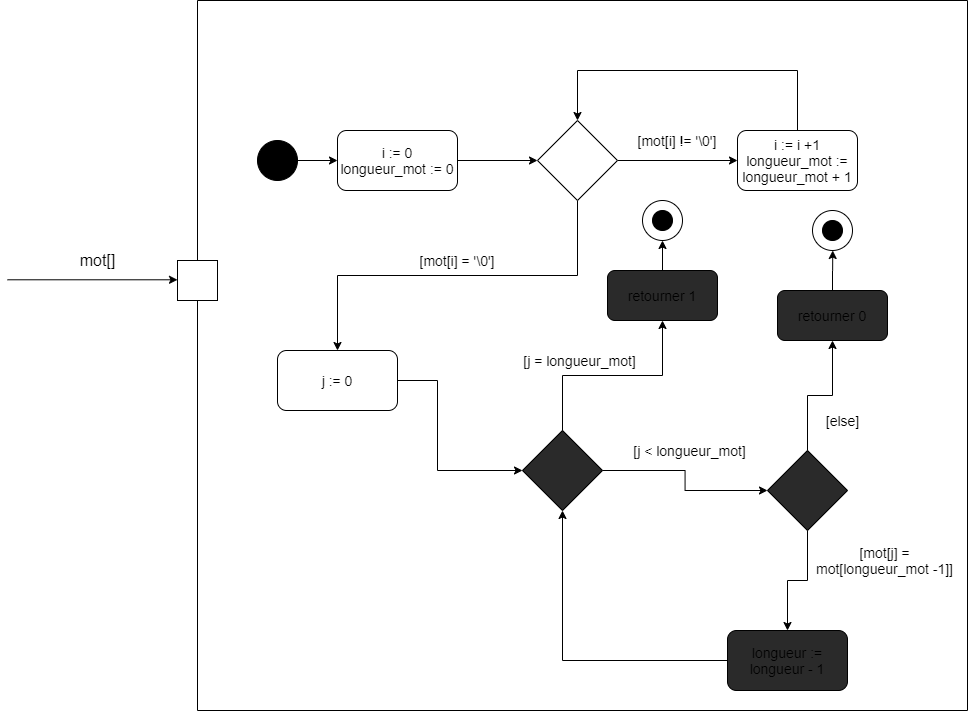

The diagram above was exported from draw.io. Its source (the exported page's mxGraphModel, read from the mxfile embedded in the PNG):
<mxGraphModel dx="1813" dy="881" grid="1" gridSize="10" guides="1" tooltips="1" connect="1" arrows="1" fold="1" page="1" pageScale="1" pageWidth="850" pageHeight="1100" background="#ffffff" math="0" shadow="0">
  <root>
    <mxCell id="0" />
    <mxCell id="1" parent="0" />
    <mxCell id="9" style="edgeStyle=orthogonalEdgeStyle;rounded=0;orthogonalLoop=1;jettySize=auto;html=1;exitX=1;exitY=0.5;exitDx=0;exitDy=0;entryX=0;entryY=0.5;entryDx=0;entryDy=0;" parent="1" source="2" target="5" edge="1">
      <mxGeometry relative="1" as="geometry">
        <mxPoint x="120" y="300" as="targetPoint" />
      </mxGeometry>
    </mxCell>
    <mxCell id="2" value="" style="ellipse;whiteSpace=wrap;html=1;aspect=fixed;fillColor=#000000;" parent="1" vertex="1">
      <mxGeometry x="80" y="280" width="40" height="40" as="geometry" />
    </mxCell>
    <mxCell id="4" value="" style="rounded=1;whiteSpace=wrap;html=1;" parent="1" vertex="1">
      <mxGeometry x="160" y="270" width="120" height="60" as="geometry" />
    </mxCell>
    <mxCell id="8" style="edgeStyle=orthogonalEdgeStyle;rounded=0;orthogonalLoop=1;jettySize=auto;html=1;exitX=1;exitY=0.5;exitDx=0;exitDy=0;" parent="1" source="5" edge="1">
      <mxGeometry relative="1" as="geometry">
        <mxPoint x="360" y="300" as="targetPoint" />
      </mxGeometry>
    </mxCell>
    <mxCell id="5" value="&lt;font style=&quot;font-size: 14px&quot;&gt;i := 0&lt;br&gt;longueur_mot := 0&lt;/font&gt;" style="text;html=1;strokeColor=none;fillColor=none;align=center;verticalAlign=middle;whiteSpace=wrap;rounded=0;" parent="1" vertex="1">
      <mxGeometry x="160" y="270" width="120" height="60" as="geometry" />
    </mxCell>
    <mxCell id="11" style="edgeStyle=orthogonalEdgeStyle;rounded=0;orthogonalLoop=1;jettySize=auto;html=1;exitX=1;exitY=0.5;exitDx=0;exitDy=0;" parent="1" source="10" edge="1">
      <mxGeometry relative="1" as="geometry">
        <mxPoint x="560" y="300" as="targetPoint" />
      </mxGeometry>
    </mxCell>
    <mxCell id="12" style="edgeStyle=orthogonalEdgeStyle;rounded=0;orthogonalLoop=1;jettySize=auto;html=1;exitX=0.5;exitY=1;exitDx=0;exitDy=0;entryX=0.5;entryY=0;entryDx=0;entryDy=0;" parent="1" source="10" target="21" edge="1">
      <mxGeometry relative="1" as="geometry">
        <mxPoint x="400" y="420" as="targetPoint" />
      </mxGeometry>
    </mxCell>
    <mxCell id="10" value="" style="rhombus;whiteSpace=wrap;html=1;" parent="1" vertex="1">
      <mxGeometry x="360" y="260" width="80" height="80" as="geometry" />
    </mxCell>
    <mxCell id="13" value="&lt;font style=&quot;font-size: 14px&quot;&gt;[mot[i] != '\0']&lt;/font&gt;" style="text;html=1;strokeColor=none;fillColor=none;align=center;verticalAlign=middle;whiteSpace=wrap;rounded=0;" parent="1" vertex="1">
      <mxGeometry x="440" y="270" width="120" height="20" as="geometry" />
    </mxCell>
    <mxCell id="14" value="&lt;font style=&quot;font-size: 14px&quot;&gt;[mot[i] = '\0']&lt;/font&gt;" style="text;html=1;strokeColor=none;fillColor=none;align=center;verticalAlign=middle;whiteSpace=wrap;rounded=0;" parent="1" vertex="1">
      <mxGeometry x="220" y="390" width="120" height="20" as="geometry" />
    </mxCell>
    <mxCell id="18" value="" style="rounded=1;whiteSpace=wrap;html=1;" parent="1" vertex="1">
      <mxGeometry x="560" y="270" width="120" height="60" as="geometry" />
    </mxCell>
    <mxCell id="20" style="edgeStyle=orthogonalEdgeStyle;rounded=0;orthogonalLoop=1;jettySize=auto;html=1;exitX=0.5;exitY=0;exitDx=0;exitDy=0;entryX=0.5;entryY=0;entryDx=0;entryDy=0;" parent="1" source="19" target="10" edge="1">
      <mxGeometry relative="1" as="geometry">
        <mxPoint x="400" y="210" as="targetPoint" />
        <Array as="points">
          <mxPoint x="620" y="210" />
          <mxPoint x="400" y="210" />
        </Array>
      </mxGeometry>
    </mxCell>
    <mxCell id="19" value="&lt;font style=&quot;font-size: 14px&quot;&gt;i := i +1&lt;br&gt;longueur_mot := longueur_mot + 1&lt;/font&gt;" style="text;html=1;strokeColor=none;fillColor=none;align=center;verticalAlign=middle;whiteSpace=wrap;rounded=0;" parent="1" vertex="1">
      <mxGeometry x="560" y="270" width="120" height="60" as="geometry" />
    </mxCell>
    <mxCell id="26" style="edgeStyle=orthogonalEdgeStyle;rounded=0;orthogonalLoop=1;jettySize=auto;html=1;exitX=1;exitY=0.5;exitDx=0;exitDy=0;entryX=0;entryY=0.5;entryDx=0;entryDy=0;" parent="1" source="21" target="27" edge="1">
      <mxGeometry relative="1" as="geometry">
        <mxPoint x="260" y="600" as="targetPoint" />
        <Array as="points">
          <mxPoint x="260" y="520" />
          <mxPoint x="260" y="610" />
        </Array>
      </mxGeometry>
    </mxCell>
    <mxCell id="21" value="" style="rounded=1;whiteSpace=wrap;html=1;" parent="1" vertex="1">
      <mxGeometry x="100" y="490" width="120" height="60" as="geometry" />
    </mxCell>
    <mxCell id="23" style="edgeStyle=orthogonalEdgeStyle;rounded=0;orthogonalLoop=1;jettySize=auto;html=1;exitX=0.5;exitY=1;exitDx=0;exitDy=0;entryX=0.5;entryY=1;entryDx=0;entryDy=0;" parent="1" source="22" target="22" edge="1">
      <mxGeometry relative="1" as="geometry">
        <mxPoint x="399.9411764705883" y="560" as="targetPoint" />
      </mxGeometry>
    </mxCell>
    <mxCell id="24" style="edgeStyle=orthogonalEdgeStyle;rounded=0;orthogonalLoop=1;jettySize=auto;html=1;exitX=1;exitY=0.5;exitDx=0;exitDy=0;entryX=1;entryY=0.5;entryDx=0;entryDy=0;" parent="1" source="22" target="22" edge="1">
      <mxGeometry relative="1" as="geometry">
        <mxPoint x="560" y="450.47058823529414" as="targetPoint" />
      </mxGeometry>
    </mxCell>
    <mxCell id="25" style="edgeStyle=orthogonalEdgeStyle;rounded=0;orthogonalLoop=1;jettySize=auto;html=1;exitX=1;exitY=0.5;exitDx=0;exitDy=0;entryX=1;entryY=0.5;entryDx=0;entryDy=0;" parent="1" source="22" target="22" edge="1">
      <mxGeometry relative="1" as="geometry">
        <mxPoint x="520" y="450.47058823529414" as="targetPoint" />
      </mxGeometry>
    </mxCell>
    <mxCell id="22" value="&lt;font style=&quot;font-size: 14px&quot;&gt;j := 0&lt;br&gt;&lt;/font&gt;" style="text;html=1;strokeColor=none;fillColor=none;align=center;verticalAlign=middle;whiteSpace=wrap;rounded=0;" parent="1" vertex="1">
      <mxGeometry x="100" y="490" width="120" height="60" as="geometry" />
    </mxCell>
    <mxCell id="30" style="edgeStyle=orthogonalEdgeStyle;rounded=0;orthogonalLoop=1;jettySize=auto;html=1;exitX=0.5;exitY=0;exitDx=0;exitDy=0;entryX=0.5;entryY=1;entryDx=0;entryDy=0;" parent="1" source="27" target="31" edge="1">
      <mxGeometry relative="1" as="geometry">
        <mxPoint x="490" y="460" as="targetPoint" />
      </mxGeometry>
    </mxCell>
    <mxCell id="38" style="edgeStyle=orthogonalEdgeStyle;rounded=0;orthogonalLoop=1;jettySize=auto;html=1;exitX=1;exitY=0.5;exitDx=0;exitDy=0;" parent="1" source="27" edge="1">
      <mxGeometry relative="1" as="geometry">
        <mxPoint x="590" y="630" as="targetPoint" />
      </mxGeometry>
    </mxCell>
    <mxCell id="27" value="" style="rhombus;whiteSpace=wrap;html=1;fillColor=#2A2A2A;" parent="1" vertex="1">
      <mxGeometry x="345" y="570" width="80" height="80" as="geometry" />
    </mxCell>
    <mxCell id="31" value="" style="rounded=1;whiteSpace=wrap;html=1;fillColor=#2A2A2A;" parent="1" vertex="1">
      <mxGeometry x="430" y="410" width="110" height="50" as="geometry" />
    </mxCell>
    <mxCell id="33" style="edgeStyle=orthogonalEdgeStyle;rounded=0;orthogonalLoop=1;jettySize=auto;html=1;exitX=0.5;exitY=0;exitDx=0;exitDy=0;" parent="1" source="32" target="34" edge="1">
      <mxGeometry relative="1" as="geometry">
        <mxPoint x="484.6470588235295" y="370" as="targetPoint" />
      </mxGeometry>
    </mxCell>
    <mxCell id="32" value="&lt;span style=&quot;font-size: 14px&quot;&gt;retourner 1&lt;/span&gt;" style="text;html=1;strokeColor=none;fillColor=none;align=center;verticalAlign=middle;whiteSpace=wrap;rounded=0;" parent="1" vertex="1">
      <mxGeometry x="430" y="410" width="110" height="50" as="geometry" />
    </mxCell>
    <mxCell id="34" value="" style="ellipse;whiteSpace=wrap;html=1;aspect=fixed;" parent="1" vertex="1">
      <mxGeometry x="465" y="340" width="40" height="40" as="geometry" />
    </mxCell>
    <mxCell id="35" value="" style="ellipse;whiteSpace=wrap;html=1;aspect=fixed;fillColor=#000000;" parent="1" vertex="1">
      <mxGeometry x="475" y="350" width="20" height="20" as="geometry" />
    </mxCell>
    <mxCell id="37" value="&lt;font style=&quot;font-size: 14px&quot;&gt;[j = longueur_mot]&lt;br&gt;&lt;/font&gt;" style="text;html=1;strokeColor=none;fillColor=none;align=center;verticalAlign=middle;whiteSpace=wrap;rounded=0;" parent="1" vertex="1">
      <mxGeometry x="330" y="470" width="145" height="60" as="geometry" />
    </mxCell>
    <mxCell id="40" style="edgeStyle=orthogonalEdgeStyle;rounded=0;orthogonalLoop=1;jettySize=auto;html=1;exitX=0.5;exitY=0;exitDx=0;exitDy=0;entryX=0.5;entryY=1;entryDx=0;entryDy=0;" parent="1" source="39" target="42" edge="1">
      <mxGeometry relative="1" as="geometry">
        <mxPoint x="640" y="490" as="targetPoint" />
      </mxGeometry>
    </mxCell>
    <mxCell id="51" style="edgeStyle=orthogonalEdgeStyle;rounded=0;orthogonalLoop=1;jettySize=auto;html=1;exitX=0.5;exitY=1;exitDx=0;exitDy=0;" parent="1" source="39" edge="1">
      <mxGeometry relative="1" as="geometry">
        <mxPoint x="610" y="770" as="targetPoint" />
      </mxGeometry>
    </mxCell>
    <mxCell id="39" value="" style="rhombus;whiteSpace=wrap;html=1;fillColor=#2A2A2A;" parent="1" vertex="1">
      <mxGeometry x="590" y="590" width="80" height="80" as="geometry" />
    </mxCell>
    <mxCell id="42" value="" style="rounded=1;whiteSpace=wrap;html=1;fillColor=#2A2A2A;" parent="1" vertex="1">
      <mxGeometry x="600" y="430" width="110" height="50" as="geometry" />
    </mxCell>
    <mxCell id="44" style="edgeStyle=orthogonalEdgeStyle;rounded=0;orthogonalLoop=1;jettySize=auto;html=1;exitX=0.5;exitY=0;exitDx=0;exitDy=0;" parent="1" source="43" edge="1">
      <mxGeometry relative="1" as="geometry">
        <mxPoint x="655.2352941176471" y="390" as="targetPoint" />
      </mxGeometry>
    </mxCell>
    <mxCell id="43" value="&lt;span style=&quot;font-size: 14px&quot;&gt;retourner 0&lt;br&gt;&lt;/span&gt;" style="text;html=1;strokeColor=none;fillColor=none;align=center;verticalAlign=middle;whiteSpace=wrap;rounded=0;" parent="1" vertex="1">
      <mxGeometry x="600" y="430" width="110" height="50" as="geometry" />
    </mxCell>
    <mxCell id="46" value="" style="ellipse;whiteSpace=wrap;html=1;aspect=fixed;" parent="1" vertex="1">
      <mxGeometry x="635" y="350" width="40" height="40" as="geometry" />
    </mxCell>
    <mxCell id="48" value="" style="ellipse;whiteSpace=wrap;html=1;aspect=fixed;fillColor=#000000;" parent="1" vertex="1">
      <mxGeometry x="645" y="360" width="20" height="20" as="geometry" />
    </mxCell>
    <mxCell id="49" value="&lt;font style=&quot;font-size: 14px&quot;&gt;[j &amp;lt; longueur_mot]&lt;br&gt;&lt;/font&gt;" style="text;html=1;strokeColor=none;fillColor=none;align=center;verticalAlign=middle;whiteSpace=wrap;rounded=0;" parent="1" vertex="1">
      <mxGeometry x="440" y="560" width="145" height="60" as="geometry" />
    </mxCell>
    <mxCell id="52" value="&lt;font style=&quot;font-size: 14px&quot;&gt;[mot[j] = mot[longueur_mot -1]]&lt;br&gt;&lt;/font&gt;" style="text;html=1;strokeColor=none;fillColor=none;align=center;verticalAlign=middle;whiteSpace=wrap;rounded=0;" parent="1" vertex="1">
      <mxGeometry x="630" y="670" width="155" height="60" as="geometry" />
    </mxCell>
    <mxCell id="53" value="" style="rounded=1;whiteSpace=wrap;html=1;fillColor=#2A2A2A;" parent="1" vertex="1">
      <mxGeometry x="550" y="770" width="120" height="60" as="geometry" />
    </mxCell>
    <mxCell id="55" style="edgeStyle=orthogonalEdgeStyle;rounded=0;orthogonalLoop=1;jettySize=auto;html=1;exitX=0;exitY=0.5;exitDx=0;exitDy=0;entryX=0.5;entryY=1;entryDx=0;entryDy=0;" parent="1" source="54" target="27" edge="1">
      <mxGeometry relative="1" as="geometry" />
    </mxCell>
    <mxCell id="54" value="&lt;font style=&quot;font-size: 14px&quot;&gt;longueur := longueur - 1&lt;br&gt;&lt;/font&gt;" style="text;html=1;strokeColor=none;fillColor=none;align=center;verticalAlign=middle;whiteSpace=wrap;rounded=0;" parent="1" vertex="1">
      <mxGeometry x="550" y="770" width="120" height="60" as="geometry" />
    </mxCell>
    <mxCell id="56" value="&lt;font style=&quot;font-size: 14px&quot;&gt;[else]&lt;/font&gt;" style="text;html=1;align=center;verticalAlign=middle;resizable=0;points=[];autosize=1;" parent="1" vertex="1">
      <mxGeometry x="640" y="550" width="50" height="20" as="geometry" />
    </mxCell>
    <mxCell id="59" style="edgeStyle=orthogonalEdgeStyle;rounded=0;orthogonalLoop=1;jettySize=auto;html=1;exitX=0.5;exitY=0;exitDx=0;exitDy=0;entryX=0.5;entryY=1;entryDx=0;entryDy=0;endArrow=none;endFill=0;" edge="1" parent="1" source="57" target="57">
      <mxGeometry relative="1" as="geometry">
        <mxPoint x="20" y="850" as="targetPoint" />
        <Array as="points">
          <mxPoint x="20" y="140" />
          <mxPoint x="790" y="140" />
          <mxPoint x="790" y="850" />
          <mxPoint x="20" y="850" />
        </Array>
      </mxGeometry>
    </mxCell>
    <mxCell id="57" value="" style="rounded=0;whiteSpace=wrap;html=1;" vertex="1" parent="1">
      <mxGeometry y="400" width="40" height="40" as="geometry" />
    </mxCell>
    <mxCell id="60" value="" style="endArrow=classic;html=1;" edge="1" parent="1">
      <mxGeometry width="50" height="50" relative="1" as="geometry">
        <mxPoint x="-170" y="419.29" as="sourcePoint" />
        <mxPoint y="419.29" as="targetPoint" />
      </mxGeometry>
    </mxCell>
    <mxCell id="61" value="&lt;font style=&quot;font-size: 16px&quot;&gt;mot[]&lt;/font&gt;" style="text;html=1;align=center;verticalAlign=middle;resizable=0;points=[];autosize=1;" vertex="1" parent="1">
      <mxGeometry x="-105" y="390" width="50" height="20" as="geometry" />
    </mxCell>
  </root>
</mxGraphModel>